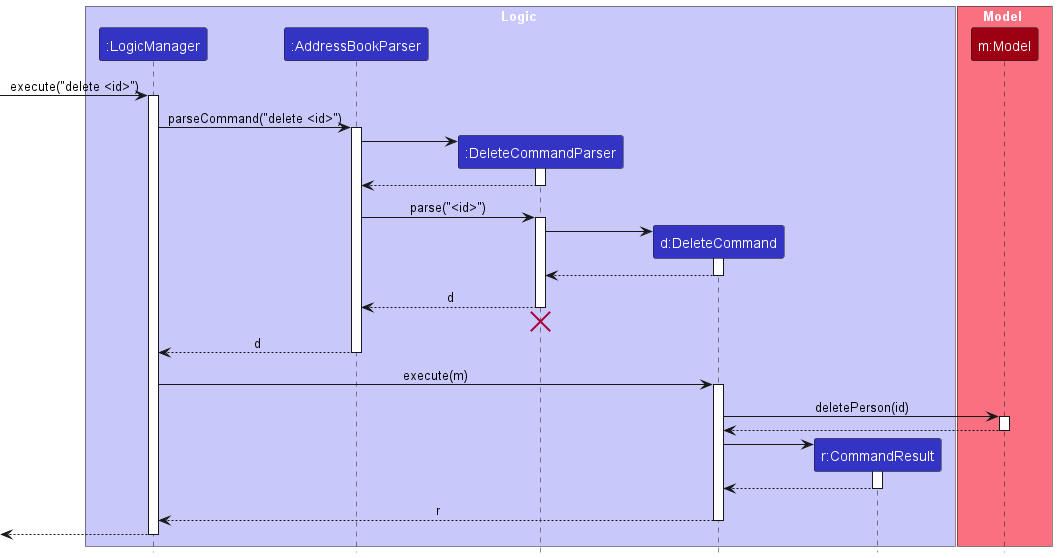

The diagram above was rendered by PlantUML. Its source (embedded in the PNG):
@startuml
!include style.puml
skinparam ArrowFontStyle plain

box Logic LOGIC_COLOR_T1
participant ":LogicManager" as LogicManager LOGIC_COLOR
participant ":AddressBookParser" as AddressBookParser LOGIC_COLOR
participant ":DeleteCommandParser" as DeleteCommandParser LOGIC_COLOR
participant "d:DeleteCommand" as DeleteCommand LOGIC_COLOR
participant "r:CommandResult" as CommandResult LOGIC_COLOR
end box

box Model MODEL_COLOR_T1
participant "m:Model" as Model MODEL_COLOR
end box

[-> LogicManager : execute("delete <id>")
activate LogicManager

LogicManager -> AddressBookParser : parseCommand("delete <id>")
activate AddressBookParser

create DeleteCommandParser
AddressBookParser -> DeleteCommandParser
activate DeleteCommandParser

DeleteCommandParser --> AddressBookParser
deactivate DeleteCommandParser

AddressBookParser -> DeleteCommandParser : parse("<id>")
activate DeleteCommandParser

create DeleteCommand
DeleteCommandParser -> DeleteCommand
activate DeleteCommand

DeleteCommand --> DeleteCommandParser :
deactivate DeleteCommand

DeleteCommandParser --> AddressBookParser : d
deactivate DeleteCommandParser
'Hidden arrow to position the destroy marker below the end of the activation bar.
DeleteCommandParser -[hidden]-> AddressBookParser
destroy DeleteCommandParser

AddressBookParser --> LogicManager : d
deactivate AddressBookParser

LogicManager -> DeleteCommand : execute(m)
activate DeleteCommand

DeleteCommand -> Model : deletePerson(id)
activate Model

Model --> DeleteCommand
deactivate Model

create CommandResult
DeleteCommand -> CommandResult
activate CommandResult

CommandResult --> DeleteCommand
deactivate CommandResult

DeleteCommand --> LogicManager : r
deactivate DeleteCommand

[<--LogicManager
deactivate LogicManager
@enduml